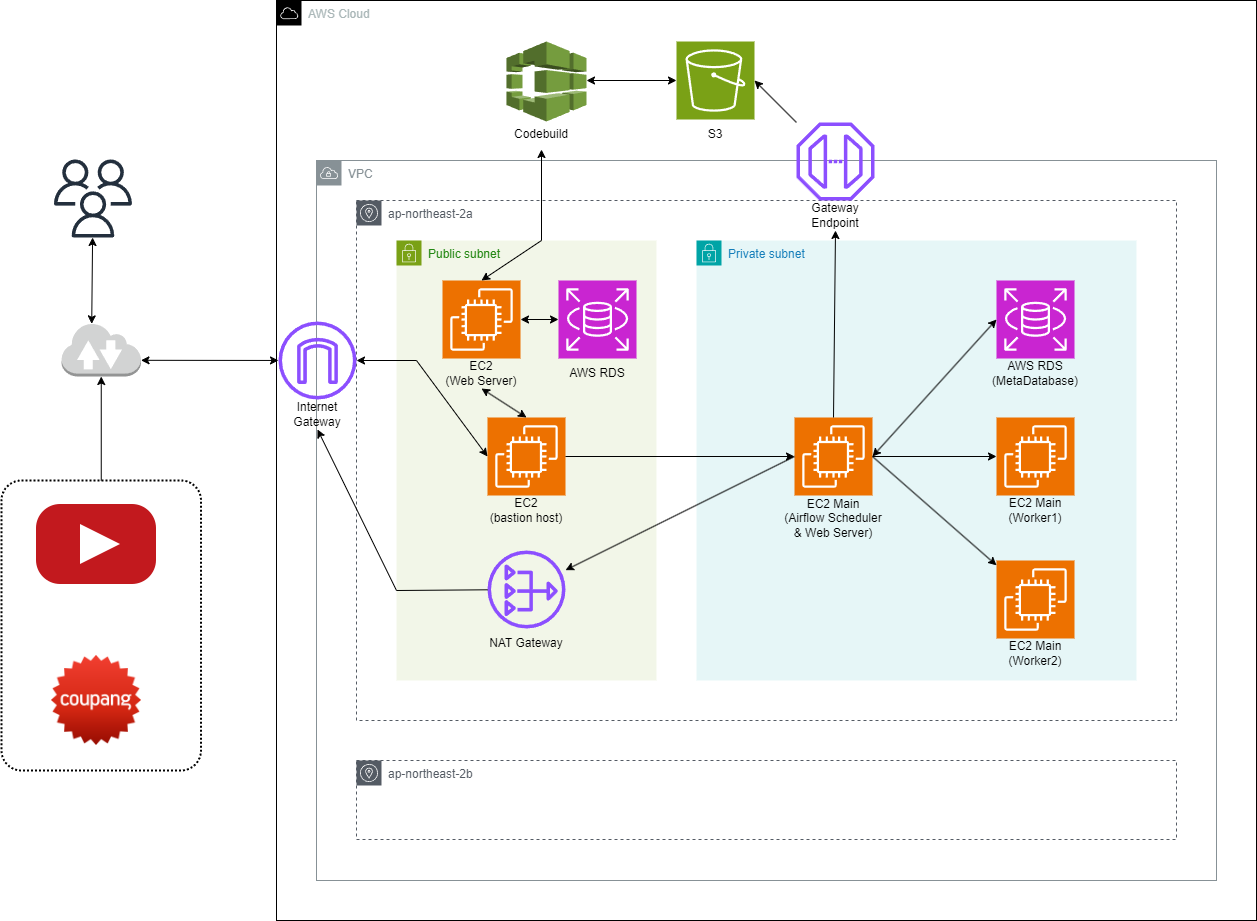

The diagram above was exported from draw.io. Its source (the exported page's mxGraphModel, read from the mxfile embedded in the PNG):
<mxGraphModel dx="2074" dy="1906" grid="1" gridSize="10" guides="1" tooltips="1" connect="1" arrows="1" fold="1" page="1" pageScale="1" pageWidth="1200" pageHeight="800" math="0" shadow="0">
  <root>
    <mxCell id="0" />
    <mxCell id="1" parent="0" />
    <mxCell id="RH-FlAvYKzjRsGZ8hjj0-1" value="AWS Cloud" style="sketch=0;outlineConnect=0;gradientColor=none;html=1;whiteSpace=wrap;fontSize=12;fontStyle=0;shape=mxgraph.aws4.group;grIcon=mxgraph.aws4.group_aws_cloud;strokeColor=#000000;fillColor=none;verticalAlign=top;align=left;spacingLeft=30;fontColor=#AAB7B8;dashed=0;" parent="1" vertex="1">
      <mxGeometry x="680" y="-480" width="980" height="920" as="geometry" />
    </mxCell>
    <mxCell id="RH-FlAvYKzjRsGZ8hjj0-2" value="VPC" style="sketch=0;outlineConnect=0;gradientColor=none;html=1;whiteSpace=wrap;fontSize=12;fontStyle=0;shape=mxgraph.aws4.group;grIcon=mxgraph.aws4.group_vpc;strokeColor=#879196;fillColor=none;verticalAlign=top;align=left;spacingLeft=30;fontColor=#879196;dashed=0;" parent="1" vertex="1">
      <mxGeometry x="720" y="-320" width="900" height="720" as="geometry" />
    </mxCell>
    <mxCell id="RH-FlAvYKzjRsGZ8hjj0-3" value="ap-northeast-2a" style="sketch=0;outlineConnect=0;gradientColor=none;html=1;whiteSpace=wrap;fontSize=12;fontStyle=0;shape=mxgraph.aws4.group;grIcon=mxgraph.aws4.group_availability_zone;strokeColor=#545B64;fillColor=none;verticalAlign=top;align=left;spacingLeft=30;fontColor=#545B64;dashed=1;" parent="1" vertex="1">
      <mxGeometry x="760" y="-280" width="820" height="520" as="geometry" />
    </mxCell>
    <mxCell id="RH-FlAvYKzjRsGZ8hjj0-5" value="ap-northeast-2b" style="sketch=0;outlineConnect=0;gradientColor=none;html=1;whiteSpace=wrap;fontSize=12;fontStyle=0;shape=mxgraph.aws4.group;grIcon=mxgraph.aws4.group_availability_zone;strokeColor=#545B64;fillColor=none;verticalAlign=top;align=left;spacingLeft=30;fontColor=#545B64;dashed=1;" parent="1" vertex="1">
      <mxGeometry x="760" y="280" width="820" height="79" as="geometry" />
    </mxCell>
    <mxCell id="RH-FlAvYKzjRsGZ8hjj0-6" value="Public subnet" style="points=[[0,0],[0.25,0],[0.5,0],[0.75,0],[1,0],[1,0.25],[1,0.5],[1,0.75],[1,1],[0.75,1],[0.5,1],[0.25,1],[0,1],[0,0.75],[0,0.5],[0,0.25]];outlineConnect=0;gradientColor=none;html=1;whiteSpace=wrap;fontSize=12;fontStyle=0;container=1;pointerEvents=0;collapsible=0;recursiveResize=0;shape=mxgraph.aws4.group;grIcon=mxgraph.aws4.group_security_group;grStroke=0;strokeColor=#7AA116;fillColor=#F2F6E8;verticalAlign=top;align=left;spacingLeft=30;fontColor=#248814;dashed=0;" parent="1" vertex="1">
      <mxGeometry x="800" y="-240" width="260" height="440" as="geometry" />
    </mxCell>
    <mxCell id="RH-FlAvYKzjRsGZ8hjj0-24" value="AWS RDS" style="text;html=1;align=center;verticalAlign=middle;whiteSpace=wrap;rounded=0;" parent="RH-FlAvYKzjRsGZ8hjj0-6" vertex="1">
      <mxGeometry x="156" y="118" width="90" height="30" as="geometry" />
    </mxCell>
    <mxCell id="RH-FlAvYKzjRsGZ8hjj0-12" value="" style="sketch=0;points=[[0,0,0],[0.25,0,0],[0.5,0,0],[0.75,0,0],[1,0,0],[0,1,0],[0.25,1,0],[0.5,1,0],[0.75,1,0],[1,1,0],[0,0.25,0],[0,0.5,0],[0,0.75,0],[1,0.25,0],[1,0.5,0],[1,0.75,0]];outlineConnect=0;fontColor=#232F3E;fillColor=#C925D1;strokeColor=#ffffff;dashed=0;verticalLabelPosition=bottom;verticalAlign=top;align=center;html=1;fontSize=12;fontStyle=0;aspect=fixed;shape=mxgraph.aws4.resourceIcon;resIcon=mxgraph.aws4.rds;" parent="RH-FlAvYKzjRsGZ8hjj0-6" vertex="1">
      <mxGeometry x="162" y="40" width="78" height="78" as="geometry" />
    </mxCell>
    <mxCell id="RH-FlAvYKzjRsGZ8hjj0-16" value="EC2&lt;br&gt;(bastion host)" style="text;html=1;align=center;verticalAlign=middle;whiteSpace=wrap;rounded=0;" parent="RH-FlAvYKzjRsGZ8hjj0-6" vertex="1">
      <mxGeometry x="85" y="255" width="90" height="30" as="geometry" />
    </mxCell>
    <mxCell id="RH-FlAvYKzjRsGZ8hjj0-13" value="" style="sketch=0;points=[[0,0,0],[0.25,0,0],[0.5,0,0],[0.75,0,0],[1,0,0],[0,1,0],[0.25,1,0],[0.5,1,0],[0.75,1,0],[1,1,0],[0,0.25,0],[0,0.5,0],[0,0.75,0],[1,0.25,0],[1,0.5,0],[1,0.75,0]];outlineConnect=0;fontColor=#232F3E;fillColor=#ED7100;strokeColor=#ffffff;dashed=0;verticalLabelPosition=bottom;verticalAlign=top;align=center;html=1;fontSize=12;fontStyle=0;aspect=fixed;shape=mxgraph.aws4.resourceIcon;resIcon=mxgraph.aws4.ec2;" parent="RH-FlAvYKzjRsGZ8hjj0-6" vertex="1">
      <mxGeometry x="91" y="177" width="78" height="78" as="geometry" />
    </mxCell>
    <mxCell id="i_Wl5r6J8IDYmGsIP7Uf-5" value="NAT Gateway" style="text;html=1;align=center;verticalAlign=middle;whiteSpace=wrap;rounded=0;" vertex="1" parent="RH-FlAvYKzjRsGZ8hjj0-6">
      <mxGeometry x="85" y="388" width="90" height="30" as="geometry" />
    </mxCell>
    <mxCell id="RH-FlAvYKzjRsGZ8hjj0-51" value="EC2&lt;br&gt;(Web Server)" style="text;html=1;align=center;verticalAlign=middle;whiteSpace=wrap;rounded=0;" parent="RH-FlAvYKzjRsGZ8hjj0-6" vertex="1">
      <mxGeometry x="40" y="118" width="90" height="30" as="geometry" />
    </mxCell>
    <mxCell id="RH-FlAvYKzjRsGZ8hjj0-15" value="" style="sketch=0;outlineConnect=0;fontColor=#232F3E;gradientColor=none;fillColor=#8C4FFF;strokeColor=none;dashed=0;verticalLabelPosition=bottom;verticalAlign=top;align=center;html=1;fontSize=12;fontStyle=0;aspect=fixed;pointerEvents=1;shape=mxgraph.aws4.nat_gateway;" parent="RH-FlAvYKzjRsGZ8hjj0-6" vertex="1">
      <mxGeometry x="91" y="310" width="78" height="78" as="geometry" />
    </mxCell>
    <mxCell id="RH-FlAvYKzjRsGZ8hjj0-47" value="" style="endArrow=classic;startArrow=classic;html=1;rounded=0;entryX=0.5;entryY=0;entryDx=0;entryDy=0;exitX=0.5;exitY=1;exitDx=0;exitDy=0;entryPerimeter=0;" parent="RH-FlAvYKzjRsGZ8hjj0-6" source="RH-FlAvYKzjRsGZ8hjj0-51" target="RH-FlAvYKzjRsGZ8hjj0-13" edge="1">
      <mxGeometry width="50" height="50" relative="1" as="geometry">
        <mxPoint x="-620" y="360" as="sourcePoint" />
        <mxPoint x="-620" y="256" as="targetPoint" />
      </mxGeometry>
    </mxCell>
    <mxCell id="RH-FlAvYKzjRsGZ8hjj0-52" value="" style="sketch=0;points=[[0,0,0],[0.25,0,0],[0.5,0,0],[0.75,0,0],[1,0,0],[0,1,0],[0.25,1,0],[0.5,1,0],[0.75,1,0],[1,1,0],[0,0.25,0],[0,0.5,0],[0,0.75,0],[1,0.25,0],[1,0.5,0],[1,0.75,0]];outlineConnect=0;fontColor=#232F3E;fillColor=#ED7100;strokeColor=#ffffff;dashed=0;verticalLabelPosition=bottom;verticalAlign=top;align=center;html=1;fontSize=12;fontStyle=0;aspect=fixed;shape=mxgraph.aws4.resourceIcon;resIcon=mxgraph.aws4.ec2;" parent="RH-FlAvYKzjRsGZ8hjj0-6" vertex="1">
      <mxGeometry x="46" y="40" width="78" height="78" as="geometry" />
    </mxCell>
    <mxCell id="RH-FlAvYKzjRsGZ8hjj0-54" value="" style="endArrow=classic;startArrow=classic;html=1;rounded=0;entryX=0;entryY=0.5;entryDx=0;entryDy=0;entryPerimeter=0;exitX=1;exitY=0.5;exitDx=0;exitDy=0;exitPerimeter=0;" parent="RH-FlAvYKzjRsGZ8hjj0-6" source="RH-FlAvYKzjRsGZ8hjj0-52" target="RH-FlAvYKzjRsGZ8hjj0-12" edge="1">
      <mxGeometry width="50" height="50" relative="1" as="geometry">
        <mxPoint x="-520" y="472" as="sourcePoint" />
        <mxPoint x="-520" y="368" as="targetPoint" />
      </mxGeometry>
    </mxCell>
    <mxCell id="RH-FlAvYKzjRsGZ8hjj0-7" value="Private subnet" style="points=[[0,0],[0.25,0],[0.5,0],[0.75,0],[1,0],[1,0.25],[1,0.5],[1,0.75],[1,1],[0.75,1],[0.5,1],[0.25,1],[0,1],[0,0.75],[0,0.5],[0,0.25]];outlineConnect=0;gradientColor=none;html=1;whiteSpace=wrap;fontSize=12;fontStyle=0;container=1;pointerEvents=0;collapsible=0;recursiveResize=0;shape=mxgraph.aws4.group;grIcon=mxgraph.aws4.group_security_group;grStroke=0;strokeColor=#00A4A6;fillColor=#E6F6F7;verticalAlign=top;align=left;spacingLeft=30;fontColor=#147EBA;dashed=0;" parent="1" vertex="1">
      <mxGeometry x="1100" y="-240" width="440" height="440" as="geometry" />
    </mxCell>
    <mxCell id="RH-FlAvYKzjRsGZ8hjj0-11" value="" style="sketch=0;points=[[0,0,0],[0.25,0,0],[0.5,0,0],[0.75,0,0],[1,0,0],[0,1,0],[0.25,1,0],[0.5,1,0],[0.75,1,0],[1,1,0],[0,0.25,0],[0,0.5,0],[0,0.75,0],[1,0.25,0],[1,0.5,0],[1,0.75,0]];outlineConnect=0;fontColor=#232F3E;fillColor=#C925D1;strokeColor=#ffffff;dashed=0;verticalLabelPosition=bottom;verticalAlign=top;align=center;html=1;fontSize=12;fontStyle=0;aspect=fixed;shape=mxgraph.aws4.resourceIcon;resIcon=mxgraph.aws4.rds;" parent="RH-FlAvYKzjRsGZ8hjj0-7" vertex="1">
      <mxGeometry x="300" y="40" width="78" height="78" as="geometry" />
    </mxCell>
    <mxCell id="RH-FlAvYKzjRsGZ8hjj0-25" value="AWS RDS&lt;br&gt;(MetaDatabase)" style="text;html=1;align=center;verticalAlign=middle;whiteSpace=wrap;rounded=0;" parent="RH-FlAvYKzjRsGZ8hjj0-7" vertex="1">
      <mxGeometry x="294" y="118" width="90" height="30" as="geometry" />
    </mxCell>
    <mxCell id="RH-FlAvYKzjRsGZ8hjj0-26" value="EC2 Main&lt;div&gt;(Worker1)&lt;/div&gt;" style="text;html=1;align=center;verticalAlign=middle;whiteSpace=wrap;rounded=0;" parent="RH-FlAvYKzjRsGZ8hjj0-7" vertex="1">
      <mxGeometry x="294" y="255" width="90" height="30" as="geometry" />
    </mxCell>
    <mxCell id="RH-FlAvYKzjRsGZ8hjj0-27" value="EC2 Main&lt;div&gt;(Worker2)&lt;/div&gt;" style="text;html=1;align=center;verticalAlign=middle;whiteSpace=wrap;rounded=0;" parent="RH-FlAvYKzjRsGZ8hjj0-7" vertex="1">
      <mxGeometry x="294" y="398" width="90" height="30" as="geometry" />
    </mxCell>
    <mxCell id="RH-FlAvYKzjRsGZ8hjj0-28" value="EC2 Main&lt;div&gt;(Airflow Scheduler&lt;br&gt;&amp;amp; Web Server)&lt;/div&gt;" style="text;html=1;align=center;verticalAlign=middle;whiteSpace=wrap;rounded=0;" parent="RH-FlAvYKzjRsGZ8hjj0-7" vertex="1">
      <mxGeometry x="67" y="263" width="140" height="30" as="geometry" />
    </mxCell>
    <mxCell id="RH-FlAvYKzjRsGZ8hjj0-8" value="" style="sketch=0;points=[[0,0,0],[0.25,0,0],[0.5,0,0],[0.75,0,0],[1,0,0],[0,1,0],[0.25,1,0],[0.5,1,0],[0.75,1,0],[1,1,0],[0,0.25,0],[0,0.5,0],[0,0.75,0],[1,0.25,0],[1,0.5,0],[1,0.75,0]];outlineConnect=0;fontColor=#232F3E;fillColor=#ED7100;strokeColor=#ffffff;dashed=0;verticalLabelPosition=bottom;verticalAlign=top;align=center;html=1;fontSize=12;fontStyle=0;aspect=fixed;shape=mxgraph.aws4.resourceIcon;resIcon=mxgraph.aws4.ec2;" parent="RH-FlAvYKzjRsGZ8hjj0-7" vertex="1">
      <mxGeometry x="98" y="177" width="78" height="78" as="geometry" />
    </mxCell>
    <mxCell id="RH-FlAvYKzjRsGZ8hjj0-21" value="" style="endArrow=classic;startArrow=classic;html=1;rounded=0;exitX=1;exitY=0.5;exitDx=0;exitDy=0;exitPerimeter=0;entryX=0;entryY=0.5;entryDx=0;entryDy=0;entryPerimeter=0;" parent="RH-FlAvYKzjRsGZ8hjj0-7" source="RH-FlAvYKzjRsGZ8hjj0-8" target="RH-FlAvYKzjRsGZ8hjj0-11" edge="1">
      <mxGeometry width="50" height="50" relative="1" as="geometry">
        <mxPoint x="150" y="100" as="sourcePoint" />
        <mxPoint x="200" y="50" as="targetPoint" />
      </mxGeometry>
    </mxCell>
    <mxCell id="RH-FlAvYKzjRsGZ8hjj0-10" value="" style="sketch=0;points=[[0,0,0],[0.25,0,0],[0.5,0,0],[0.75,0,0],[1,0,0],[0,1,0],[0.25,1,0],[0.5,1,0],[0.75,1,0],[1,1,0],[0,0.25,0],[0,0.5,0],[0,0.75,0],[1,0.25,0],[1,0.5,0],[1,0.75,0]];outlineConnect=0;fontColor=#232F3E;fillColor=#ED7100;strokeColor=#ffffff;dashed=0;verticalLabelPosition=bottom;verticalAlign=top;align=center;html=1;fontSize=12;fontStyle=0;aspect=fixed;shape=mxgraph.aws4.resourceIcon;resIcon=mxgraph.aws4.ec2;" parent="RH-FlAvYKzjRsGZ8hjj0-7" vertex="1">
      <mxGeometry x="300" y="177" width="78" height="78" as="geometry" />
    </mxCell>
    <mxCell id="RH-FlAvYKzjRsGZ8hjj0-34" value="" style="endArrow=classic;html=1;rounded=0;entryX=0;entryY=0.5;entryDx=0;entryDy=0;entryPerimeter=0;exitX=1;exitY=0.5;exitDx=0;exitDy=0;exitPerimeter=0;" parent="RH-FlAvYKzjRsGZ8hjj0-7" source="RH-FlAvYKzjRsGZ8hjj0-8" target="RH-FlAvYKzjRsGZ8hjj0-10" edge="1">
      <mxGeometry width="50" height="50" relative="1" as="geometry">
        <mxPoint x="130" y="240" as="sourcePoint" />
        <mxPoint x="-350" y="300" as="targetPoint" />
      </mxGeometry>
    </mxCell>
    <mxCell id="RH-FlAvYKzjRsGZ8hjj0-9" value="" style="sketch=0;points=[[0,0,0],[0.25,0,0],[0.5,0,0],[0.75,0,0],[1,0,0],[0,1,0],[0.25,1,0],[0.5,1,0],[0.75,1,0],[1,1,0],[0,0.25,0],[0,0.5,0],[0,0.75,0],[1,0.25,0],[1,0.5,0],[1,0.75,0]];outlineConnect=0;fontColor=#232F3E;fillColor=#ED7100;strokeColor=#ffffff;dashed=0;verticalLabelPosition=bottom;verticalAlign=top;align=center;html=1;fontSize=12;fontStyle=0;aspect=fixed;shape=mxgraph.aws4.resourceIcon;resIcon=mxgraph.aws4.ec2;" parent="RH-FlAvYKzjRsGZ8hjj0-7" vertex="1">
      <mxGeometry x="300" y="320" width="78" height="78" as="geometry" />
    </mxCell>
    <mxCell id="RH-FlAvYKzjRsGZ8hjj0-35" value="" style="endArrow=classic;html=1;rounded=0;exitX=1;exitY=0.5;exitDx=0;exitDy=0;exitPerimeter=0;" parent="RH-FlAvYKzjRsGZ8hjj0-7" source="RH-FlAvYKzjRsGZ8hjj0-8" target="RH-FlAvYKzjRsGZ8hjj0-9" edge="1">
      <mxGeometry width="50" height="50" relative="1" as="geometry">
        <mxPoint x="-400" y="350" as="sourcePoint" />
        <mxPoint x="-350" y="300" as="targetPoint" />
      </mxGeometry>
    </mxCell>
    <mxCell id="RH-FlAvYKzjRsGZ8hjj0-14" value="" style="sketch=0;points=[[0,0,0],[0.25,0,0],[0.5,0,0],[0.75,0,0],[1,0,0],[0,1,0],[0.25,1,0],[0.5,1,0],[0.75,1,0],[1,1,0],[0,0.25,0],[0,0.5,0],[0,0.75,0],[1,0.25,0],[1,0.5,0],[1,0.75,0]];outlineConnect=0;fontColor=#232F3E;fillColor=#7AA116;strokeColor=#ffffff;dashed=0;verticalLabelPosition=bottom;verticalAlign=top;align=center;html=1;fontSize=12;fontStyle=0;aspect=fixed;shape=mxgraph.aws4.resourceIcon;resIcon=mxgraph.aws4.s3;" parent="1" vertex="1">
      <mxGeometry x="1080" y="-439" width="78" height="78" as="geometry" />
    </mxCell>
    <mxCell id="RH-FlAvYKzjRsGZ8hjj0-29" value="" style="sketch=0;outlineConnect=0;fontColor=#232F3E;gradientColor=none;fillColor=#8C4FFF;strokeColor=none;dashed=0;verticalLabelPosition=bottom;verticalAlign=top;align=center;html=1;fontSize=12;fontStyle=0;aspect=fixed;pointerEvents=1;shape=mxgraph.aws4.internet_gateway;" parent="1" vertex="1">
      <mxGeometry x="682" y="-159" width="78" height="78" as="geometry" />
    </mxCell>
    <mxCell id="RH-FlAvYKzjRsGZ8hjj0-31" value="" style="shape=image;html=1;verticalAlign=top;verticalLabelPosition=bottom;labelBackgroundColor=#ffffff;imageAspect=0;aspect=fixed;image=https://cdn4.iconfinder.com/data/icons/social-media-flat-7/64/Social-media_Youtube-128.png" parent="1" vertex="1">
      <mxGeometry x="436" width="128" height="128" as="geometry" />
    </mxCell>
    <mxCell id="RH-FlAvYKzjRsGZ8hjj0-32" value="" style="sketch=0;outlineConnect=0;fontColor=#232F3E;gradientColor=none;fillColor=#232F3D;strokeColor=none;dashed=0;verticalLabelPosition=bottom;verticalAlign=top;align=center;html=1;fontSize=12;fontStyle=0;aspect=fixed;pointerEvents=1;shape=mxgraph.aws4.users;" parent="1" vertex="1">
      <mxGeometry x="457.5" y="-321" width="78" height="78" as="geometry" />
    </mxCell>
    <mxCell id="RH-FlAvYKzjRsGZ8hjj0-36" value="" style="sketch=0;outlineConnect=0;fontColor=#232F3E;gradientColor=none;fillColor=#8C4FFF;strokeColor=none;dashed=0;verticalLabelPosition=bottom;verticalAlign=top;align=center;html=1;fontSize=12;fontStyle=0;aspect=fixed;pointerEvents=1;shape=mxgraph.aws4.endpoint;" parent="1" vertex="1">
      <mxGeometry x="1200" y="-358" width="78" height="78" as="geometry" />
    </mxCell>
    <mxCell id="RH-FlAvYKzjRsGZ8hjj0-37" value="" style="endArrow=classic;html=1;rounded=0;entryX=0.5;entryY=1;entryDx=0;entryDy=0;exitX=0.5;exitY=0;exitDx=0;exitDy=0;exitPerimeter=0;" parent="1" source="RH-FlAvYKzjRsGZ8hjj0-8" target="i_Wl5r6J8IDYmGsIP7Uf-4" edge="1">
      <mxGeometry width="50" height="50" relative="1" as="geometry">
        <mxPoint x="1230" y="-60" as="sourcePoint" />
        <mxPoint x="750" y="-60" as="targetPoint" />
      </mxGeometry>
    </mxCell>
    <mxCell id="RH-FlAvYKzjRsGZ8hjj0-38" value="" style="endArrow=classic;html=1;rounded=0;entryX=1;entryY=0.5;entryDx=0;entryDy=0;entryPerimeter=0;" parent="1" source="RH-FlAvYKzjRsGZ8hjj0-36" target="RH-FlAvYKzjRsGZ8hjj0-14" edge="1">
      <mxGeometry width="50" height="50" relative="1" as="geometry">
        <mxPoint x="700" y="-10" as="sourcePoint" />
        <mxPoint x="1050" y="470" as="targetPoint" />
      </mxGeometry>
    </mxCell>
    <mxCell id="RH-FlAvYKzjRsGZ8hjj0-41" value="" style="endArrow=classic;html=1;rounded=0;exitX=0;exitY=0.5;exitDx=0;exitDy=0;exitPerimeter=0;" parent="1" source="RH-FlAvYKzjRsGZ8hjj0-8" target="RH-FlAvYKzjRsGZ8hjj0-15" edge="1">
      <mxGeometry width="50" height="50" relative="1" as="geometry">
        <mxPoint x="700" y="-10" as="sourcePoint" />
        <mxPoint x="1100" y="-550" as="targetPoint" />
      </mxGeometry>
    </mxCell>
    <mxCell id="RH-FlAvYKzjRsGZ8hjj0-42" value="" style="endArrow=classic;html=1;rounded=0;entryX=0.5;entryY=1;entryDx=0;entryDy=0;" parent="1" source="RH-FlAvYKzjRsGZ8hjj0-15" target="i_Wl5r6J8IDYmGsIP7Uf-6" edge="1">
      <mxGeometry width="50" height="50" relative="1" as="geometry">
        <mxPoint x="620" y="-320" as="sourcePoint" />
        <mxPoint x="760" y="-120" as="targetPoint" />
        <Array as="points">
          <mxPoint x="800" y="110" />
        </Array>
      </mxGeometry>
    </mxCell>
    <mxCell id="RH-FlAvYKzjRsGZ8hjj0-44" value="" style="endArrow=classic;html=1;rounded=0;entryX=0;entryY=0.5;entryDx=0;entryDy=0;entryPerimeter=0;exitX=1;exitY=0.5;exitDx=0;exitDy=0;exitPerimeter=0;" parent="1" source="RH-FlAvYKzjRsGZ8hjj0-13" target="RH-FlAvYKzjRsGZ8hjj0-8" edge="1">
      <mxGeometry width="50" height="50" relative="1" as="geometry">
        <mxPoint x="1030" y="-232" as="sourcePoint" />
        <mxPoint x="1080" y="-282" as="targetPoint" />
      </mxGeometry>
    </mxCell>
    <mxCell id="RH-FlAvYKzjRsGZ8hjj0-45" value="" style="outlineConnect=0;dashed=0;verticalLabelPosition=bottom;verticalAlign=top;align=center;html=1;shape=mxgraph.aws3.internet_2;fillColor=#D2D3D3;gradientColor=none;" parent="1" vertex="1">
      <mxGeometry x="465" y="-158" width="79.5" height="54" as="geometry" />
    </mxCell>
    <mxCell id="RH-FlAvYKzjRsGZ8hjj0-46" value="" style="rounded=1;arcSize=10;dashed=1;fillColor=none;gradientColor=none;dashPattern=1 1;strokeWidth=2;" parent="1" vertex="1">
      <mxGeometry x="405" width="199.5" height="290" as="geometry" />
    </mxCell>
    <mxCell id="RH-FlAvYKzjRsGZ8hjj0-48" value="" style="endArrow=classic;startArrow=classic;html=1;rounded=0;exitX=1;exitY=0.7;exitDx=0;exitDy=0;exitPerimeter=0;" parent="1" source="RH-FlAvYKzjRsGZ8hjj0-45" target="RH-FlAvYKzjRsGZ8hjj0-29" edge="1">
      <mxGeometry width="50" height="50" relative="1" as="geometry">
        <mxPoint x="700" y="-10" as="sourcePoint" />
        <mxPoint x="640" y="-130" as="targetPoint" />
      </mxGeometry>
    </mxCell>
    <mxCell id="RH-FlAvYKzjRsGZ8hjj0-49" value="" style="endArrow=classic;startArrow=classic;html=1;rounded=0;exitX=0.38;exitY=0.025;exitDx=0;exitDy=0;exitPerimeter=0;" parent="1" source="RH-FlAvYKzjRsGZ8hjj0-45" target="RH-FlAvYKzjRsGZ8hjj0-32" edge="1">
      <mxGeometry width="50" height="50" relative="1" as="geometry">
        <mxPoint x="700" y="-10" as="sourcePoint" />
        <mxPoint x="750" y="-60" as="targetPoint" />
      </mxGeometry>
    </mxCell>
    <mxCell id="RH-FlAvYKzjRsGZ8hjj0-50" value="" style="shape=image;verticalLabelPosition=bottom;labelBackgroundColor=default;verticalAlign=top;aspect=fixed;imageAspect=0;image=data:image/png,(base64 omitted: 20976 chars);" parent="1" vertex="1">
      <mxGeometry x="440" y="160" width="120" height="120" as="geometry" />
    </mxCell>
    <mxCell id="RH-FlAvYKzjRsGZ8hjj0-53" value="" style="endArrow=classic;html=1;rounded=0;entryX=0.5;entryY=1;entryDx=0;entryDy=0;entryPerimeter=0;exitX=0.5;exitY=0;exitDx=0;exitDy=0;" parent="1" source="RH-FlAvYKzjRsGZ8hjj0-46" target="RH-FlAvYKzjRsGZ8hjj0-45" edge="1">
      <mxGeometry width="50" height="50" relative="1" as="geometry">
        <mxPoint x="620" y="5" as="sourcePoint" />
        <mxPoint x="670" y="-45" as="targetPoint" />
      </mxGeometry>
    </mxCell>
    <mxCell id="RH-FlAvYKzjRsGZ8hjj0-55" value="" style="endArrow=classic;startArrow=classic;html=1;rounded=0;elbow=vertical;exitX=0.5;exitY=1;exitDx=0;exitDy=0;entryX=0.5;entryY=0;entryDx=0;entryDy=0;entryPerimeter=0;" parent="1" source="i_Wl5r6J8IDYmGsIP7Uf-2" target="RH-FlAvYKzjRsGZ8hjj0-52" edge="1">
      <mxGeometry width="50" height="50" relative="1" as="geometry">
        <mxPoint x="890" y="90" as="sourcePoint" />
        <mxPoint x="1030" y="-590" as="targetPoint" />
        <Array as="points">
          <mxPoint x="945" y="-240" />
        </Array>
      </mxGeometry>
    </mxCell>
    <mxCell id="RH-FlAvYKzjRsGZ8hjj0-56" value="" style="endArrow=classic;startArrow=classic;html=1;rounded=0;elbow=vertical;entryX=0;entryY=0.5;entryDx=0;entryDy=0;entryPerimeter=0;" parent="1" source="RH-FlAvYKzjRsGZ8hjj0-29" target="RH-FlAvYKzjRsGZ8hjj0-13" edge="1">
      <mxGeometry width="50" height="50" relative="1" as="geometry">
        <mxPoint x="885" y="210" as="sourcePoint" />
        <mxPoint x="885" y="73" as="targetPoint" />
        <Array as="points">
          <mxPoint x="820" y="-120" />
        </Array>
      </mxGeometry>
    </mxCell>
    <mxCell id="i_Wl5r6J8IDYmGsIP7Uf-1" value="" style="outlineConnect=0;dashed=0;verticalLabelPosition=bottom;verticalAlign=top;align=center;html=1;shape=mxgraph.aws3.codebuild;fillColor=#759C3E;gradientColor=none;" vertex="1" parent="1">
      <mxGeometry x="910" y="-439" width="80" height="80" as="geometry" />
    </mxCell>
    <mxCell id="i_Wl5r6J8IDYmGsIP7Uf-2" value="Codebuild" style="text;html=1;align=center;verticalAlign=middle;whiteSpace=wrap;rounded=0;" vertex="1" parent="1">
      <mxGeometry x="900" y="-361" width="90" height="30" as="geometry" />
    </mxCell>
    <mxCell id="i_Wl5r6J8IDYmGsIP7Uf-3" value="S3" style="text;html=1;align=center;verticalAlign=middle;whiteSpace=wrap;rounded=0;" vertex="1" parent="1">
      <mxGeometry x="1074" y="-361" width="90" height="30" as="geometry" />
    </mxCell>
    <mxCell id="i_Wl5r6J8IDYmGsIP7Uf-4" value="Gateway&lt;br&gt;Endpoint" style="text;html=1;align=center;verticalAlign=middle;whiteSpace=wrap;rounded=0;" vertex="1" parent="1">
      <mxGeometry x="1194" y="-280" width="90" height="30" as="geometry" />
    </mxCell>
    <mxCell id="i_Wl5r6J8IDYmGsIP7Uf-6" value="Internet Gateway" style="text;html=1;align=center;verticalAlign=middle;whiteSpace=wrap;rounded=0;" vertex="1" parent="1">
      <mxGeometry x="676" y="-81" width="90" height="30" as="geometry" />
    </mxCell>
    <mxCell id="i_Wl5r6J8IDYmGsIP7Uf-7" value="" style="endArrow=classic;startArrow=classic;html=1;rounded=0;elbow=vertical;entryX=0;entryY=0.5;entryDx=0;entryDy=0;entryPerimeter=0;" edge="1" parent="1" target="RH-FlAvYKzjRsGZ8hjj0-14">
      <mxGeometry width="50" height="50" relative="1" as="geometry">
        <mxPoint x="990" y="-400" as="sourcePoint" />
        <mxPoint x="885" y="73" as="targetPoint" />
      </mxGeometry>
    </mxCell>
  </root>
</mxGraphModel>